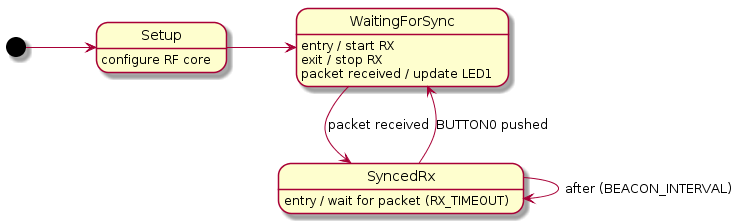

The diagram above was rendered by PlantUML. Its source (embedded in the PNG):
@startuml
state Setup : configure RF core

state WaitingForSync : entry / start RX \nexit / stop RX \npacket received / update LED1

state SyncedRx : entry / wait for packet (RX_TIMEOUT)

}



[*] -> Setup

Setup -> WaitingForSync

WaitingForSync --> SyncedRx : packet received

SyncedRx -> SyncedRx : after (BEACON_INTERVAL)

SyncedRx --> WaitingForSync : BUTTON0 pushed
@enduml